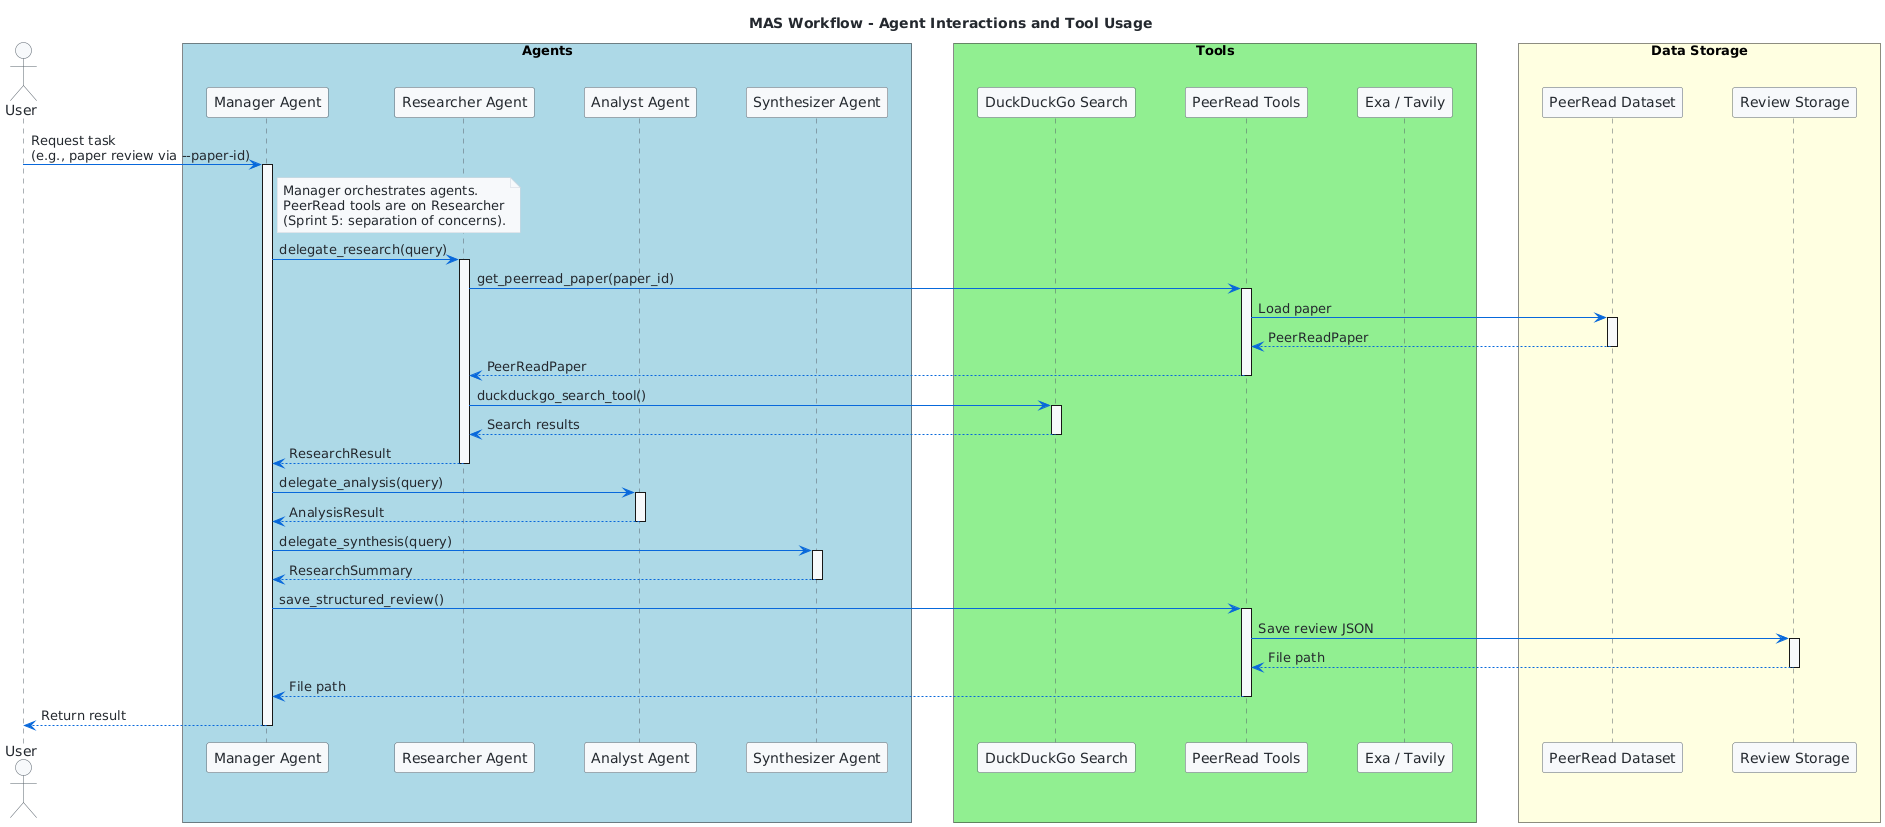

The diagram above was rendered by PlantUML. Its source (embedded in the PNG):
@startuml mas-workflow
title MAS Workflow - Agent Interactions and Tool Usage

!log Current 'STYLE' dvar: STYLE
!log About to include: styles/github-STYLE.puml
!include styles/github-STYLE.puml

actor User

box "Agents" #LightBlue
    participant "Manager Agent" as Manager
    participant "Researcher Agent" as Researcher
    participant "Analyst Agent" as Analyst
    participant "Synthesizer Agent" as Synthesizer
end box

box "Tools" #LightGreen
    participant "DuckDuckGo Search" as DDG
    participant "PeerRead Tools" as PeerRead
    participant "Exa / Tavily" as WebSearch
end box

box "Data Storage" #LightYellow
    participant "PeerRead Dataset" as Dataset
    participant "Review Storage" as Reviews
end box

User -> Manager: Request task\n(e.g., paper review via --paper-id)
activate Manager

note right of Manager
  Manager orchestrates agents.
  PeerRead tools are on Researcher
  (Sprint 5: separation of concerns).
end note

Manager -> Researcher: delegate_research(query)
activate Researcher

Researcher -> PeerRead: get_peerread_paper(paper_id)
activate PeerRead
PeerRead -> Dataset: Load paper
activate Dataset
Dataset --> PeerRead: PeerReadPaper
deactivate Dataset
PeerRead --> Researcher: PeerReadPaper
deactivate PeerRead

Researcher -> DDG: duckduckgo_search_tool()
activate DDG
DDG --> Researcher: Search results
deactivate DDG

Researcher --> Manager: ResearchResult
deactivate Researcher

Manager -> Analyst: delegate_analysis(query)
activate Analyst
Analyst --> Manager: AnalysisResult
deactivate Analyst

Manager -> Synthesizer: delegate_synthesis(query)
activate Synthesizer
Synthesizer --> Manager: ResearchSummary
deactivate Synthesizer

Manager -> PeerRead: save_structured_review()
activate PeerRead
PeerRead -> Reviews: Save review JSON
activate Reviews
Reviews --> PeerRead: File path
deactivate Reviews
PeerRead --> Manager: File path
deactivate PeerRead

Manager --> User: Return result
deactivate Manager

@enduml